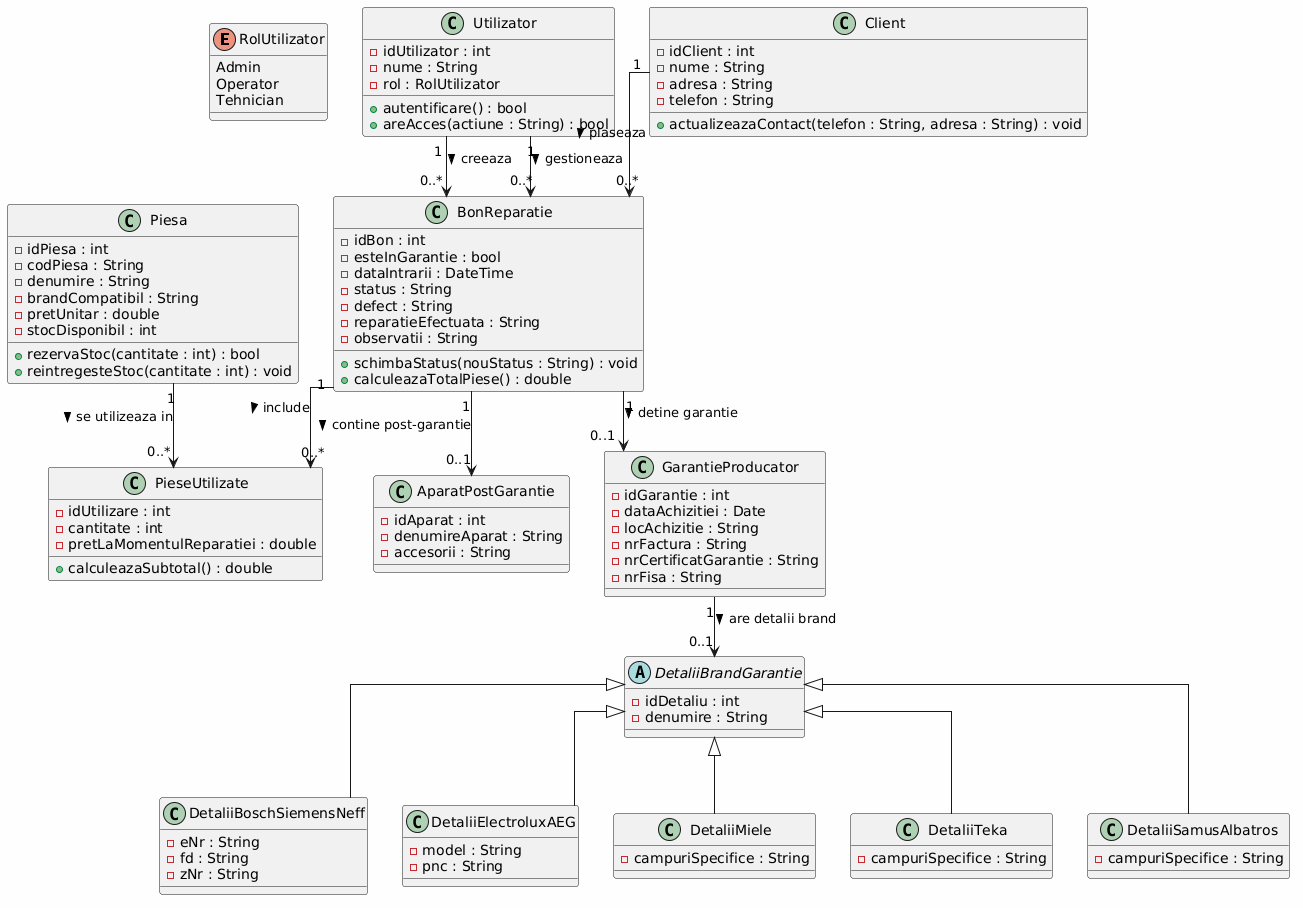

The diagram above was rendered by PlantUML. Its source (embedded in the PNG):
@startuml
skinparam linetype ortho
skinparam backgroundColor #FEFEFE

enum RolUtilizator {
  Admin
  Operator
  Tehnician
}

class Utilizator {
  - idUtilizator : int
  - nume : String
  - rol : RolUtilizator
  + autentificare() : bool
  + areAcces(actiune : String) : bool
}

class Client {
  - idClient : int
  - nume : String
  - adresa : String
  - telefon : String
  + actualizeazaContact(telefon : String, adresa : String) : void
}

class BonReparatie {
  - idBon : int
  - esteInGarantie : bool
  - dataIntrarii : DateTime
  - status : String
  - defect : String
  - reparatieEfectuata : String
  - observatii : String
  + schimbaStatus(nouStatus : String) : void
  + calculeazaTotalPiese() : double
}

class Piesa {
  - idPiesa : int
  - codPiesa : String
  - denumire : String
  - brandCompatibil : String
  - pretUnitar : double
  - stocDisponibil : int
  + rezervaStoc(cantitate : int) : bool
  + reintregesteStoc(cantitate : int) : void
}

class PieseUtilizate {
  - idUtilizare : int
  - cantitate : int
  - pretLaMomentulReparatiei : double
  + calculeazaSubtotal() : double
}

class AparatPostGarantie {
  - idAparat : int
  - denumireAparat : String
  - accesorii : String
}

class GarantieProducator {
  - idGarantie : int
  - dataAchizitiei : Date
  - locAchizitie : String
  - nrFactura : String
  - nrCertificatGarantie : String
  - nrFisa : String
}

abstract class DetaliiBrandGarantie {
  - idDetaliu : int
  - denumire : String
}

class DetaliiBoschSiemensNeff {
  - eNr : String
  - fd : String
  - zNr : String
}

class DetaliiElectroluxAEG {
  - model : String
  - pnc : String
}

class DetaliiMiele {
  - campuriSpecifice : String
}

class DetaliiTeka {
  - campuriSpecifice : String
}

class DetaliiSamusAlbatros {
  - campuriSpecifice : String
}

Client "1" --> "0..*" BonReparatie : plaseaza >
Utilizator "1" --> "0..*" BonReparatie : creeaza >
Utilizator "1" --> "0..*" BonReparatie : gestioneaza >

BonReparatie "1" --> "0..*" PieseUtilizate : include >
Piesa "1" --> "0..*" PieseUtilizate : se utilizeaza in >

BonReparatie "1" --> "0..1" AparatPostGarantie : contine post-garantie >
BonReparatie "1" --> "0..1" GarantieProducator : detine garantie >

GarantieProducator "1" --> "0..1" DetaliiBrandGarantie : are detalii brand >
DetaliiBrandGarantie <|-- DetaliiBoschSiemensNeff
DetaliiBrandGarantie <|-- DetaliiElectroluxAEG
DetaliiBrandGarantie <|-- DetaliiMiele
DetaliiBrandGarantie <|-- DetaliiTeka
DetaliiBrandGarantie <|-- DetaliiSamusAlbatros
@enduml